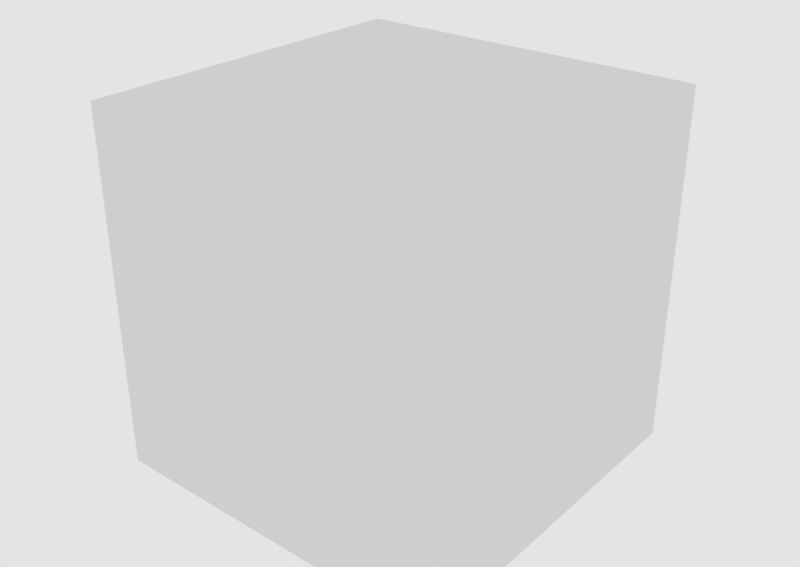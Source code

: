 # Source: CuboTEST.blend  (saved by Blender 2.79.0; exported with 4.5.12 LTS)
import bpy
from mathutils import Matrix  # noqa: F401  (used for matrix-valued properties, if any)

bpy.ops.wm.read_factory_settings(use_empty=True)
scene = bpy.context.scene
scene.name = 'Scene'

# ---- collections
col_collection_1 = bpy.data.collections.new('Collection 1'); scene.collection.children.link(col_collection_1)

# ---- world
world_world = bpy.data.worlds.new('World'); scene.world = world_world
world_world.color = (0.7743, 0.7743, 0.7743)
world_world.use_sun_shadow = False
world_world.sun_shadow_jitter_overblur = 0.0
world_world.cycles.sampling_method = 'MANUAL'

# ---- meshes
me_cube = bpy.data.meshes.new('Cube')
me_cube.from_pydata([(-0.2211, -0.2211, 0.02887), (-0.2211, -0.2211, 0.4711), (-0.2211, 0.2211, 0.02887), (-0.2211, 0.2211, 0.4711), (0.2211, -0.2211, 0.02887), (0.2211, -0.2211, 0.4711), (0.2211, 0.2211, 0.02887), (0.2211, 0.2211, 0.4711)], [], [(0, 2, 3, 1), (2, 6, 7, 3), (6, 4, 5, 7), (4, 0, 1, 5), (2, 0, 4, 6), (7, 5, 1, 3)])
me_cube.use_remesh_preserve_volume = False
me_cube.use_remesh_preserve_attributes = False
me_cube.use_mirror_vertex_groups = False
me_cube.update()

# ---- objects
ob_cube = bpy.data.objects.new('Cube', me_cube)

# ---- transforms, parenting, visibility, modifiers, constraints
ob_cube.location = (0.0, 0.0, 0.0)
ob_cube.lineart.crease_threshold = 0.0

# ---- collection membership
col_collection_1.objects.link(ob_cube)

# ---- scene / render settings (as saved in the file)
scene.frame_start = 1; scene.frame_end = 250; scene.frame_set(1)
scene.render.engine = 'CYCLES'
scene.render.resolution_x = 6000
scene.render.resolution_y = 4255
scene.render.dither_intensity = 0.0
scene.cycles.use_denoising = False
scene.cycles.samples = 1000
scene.cycles.sampling_pattern = 'TABULATED_SOBOL'
scene.cycles.use_adaptive_sampling = False
scene.cycles.use_light_tree = False
scene.cycles.blur_glossy = 0.0
scene.cycles.sample_clamp_indirect = 0.0
scene.view_settings.view_transform = 'Standard'
bpy.context.view_layer.update()

# ---- added for rendering (the .blend has no active camera): camera
cam_auto = bpy.data.cameras.new('AutoCamera')
cam_auto.lens = 50.0
cam_auto.sensor_width = 36.0
cam_auto.clip_end = 1000.0
ob_auto_camera = bpy.data.objects.new('AutoCamera', cam_auto)
scene.collection.objects.link(ob_auto_camera)
ob_auto_camera.location = (0.708746, -0.850495, 0.816997)
ob_auto_camera.rotation_euler = (1.09748, -7.21219e-08, 0.694738)
scene.camera = ob_auto_camera
bpy.context.view_layer.update()
